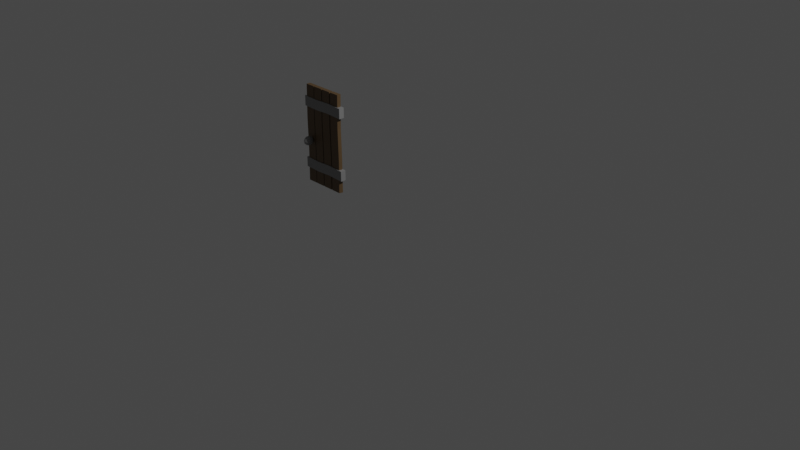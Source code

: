 # Source: DieT_rvomaltenHaus.blend  (saved by Blender 3.3.6; exported with 4.5.12 LTS)
import bpy
from mathutils import Matrix  # noqa: F401  (used for matrix-valued properties, if any)

bpy.ops.wm.read_factory_settings(use_empty=True)
scene = bpy.context.scene
scene.name = 'Scene'

# ---- collections
col_collection = bpy.data.collections.new('Collection'); scene.collection.children.link(col_collection)

# ---- materials (node trees are filled in below, after node groups)
mat_material_002 = bpy.data.materials.new('Material.002')
mat_material_002.use_transparent_shadow = False
mat_material_003 = bpy.data.materials.new('Material.003')
mat_material_003.use_transparent_shadow = False
mat_material = bpy.data.materials.new('Material')
mat_material.alpha_threshold = 0.0
mat_material.use_transparent_shadow = False
mat_material.roughness = 0.5
mat_material.line_color = (0.0, 0.0, 0.0, 1.0)

# ---- material node trees
mat_material_002.use_nodes = True; mat_material_002.node_tree.nodes.clear()
_N = mat_material_002.node_tree.nodes; _L = mat_material_002.node_tree.links
n0 = _N.new('ShaderNodeBsdfPrincipled'); n0.name = 'Principled BSDF'; n0.location = (10, 300)
n0.distribution = 'GGX'
n0.subsurface_method = 'RANDOM_WALK_SKIN'
n0.inputs[0].default_value = (0.2462, 0.2462, 0.2462, 1.0)
n0.inputs[2].default_value = 0.0
n0.inputs[3].default_value = 1.45
n0.inputs[27].default_value = (0.0, 0.0, 0.0, 1.0)
n0.inputs[28].default_value = 1.0
n1 = _N.new('ShaderNodeOutputMaterial'); n1.name = 'Material Output'; n1.location = (300, 300)
_L.new(n0.outputs[0], n1.inputs[0])
n1.is_active_output = True
mat_material_003.use_nodes = True; mat_material_003.node_tree.nodes.clear()
_N = mat_material_003.node_tree.nodes; _L = mat_material_003.node_tree.links
n0 = _N.new('ShaderNodeBsdfPrincipled'); n0.name = 'Principled BSDF'; n0.location = (10, 300)
n0.distribution = 'GGX'
n0.subsurface_method = 'RANDOM_WALK_SKIN'
n0.inputs[0].default_value = (0.1301, 0.08022, 0.03689, 1.0)
n0.inputs[3].default_value = 1.45
n0.inputs[27].default_value = (0.0, 0.0, 0.0, 1.0)
n0.inputs[28].default_value = 1.0
n1 = _N.new('ShaderNodeOutputMaterial'); n1.name = 'Material Output'; n1.location = (300, 300)
_L.new(n0.outputs[0], n1.inputs[0])
n1.is_active_output = True
mat_material.use_nodes = True; mat_material.node_tree.nodes.clear()
_N = mat_material.node_tree.nodes; _L = mat_material.node_tree.links
n0 = _N.new('ShaderNodeOutputMaterial'); n0.name = 'Material Output'; n0.location = (300, 300)
n1 = _N.new('ShaderNodeBsdfPrincipled'); n1.name = 'Principled BSDF'; n1.location = (10, 300)
n1.distribution = 'GGX'
n1.subsurface_method = 'RANDOM_WALK_SKIN'
n1.inputs[0].default_value = (0.2462, 0.2462, 0.2462, 1.0)
n1.inputs[2].default_value = 0.0
n1.inputs[3].default_value = 1.45
n1.inputs[27].default_value = (0.0, 0.0, 0.0, 1.0)
n1.inputs[28].default_value = 1.0
_L.new(n1.outputs[0], n0.inputs[0])
n0.is_active_output = True

# ---- world
world_world = bpy.data.worlds.new('World'); scene.world = world_world
world_world.use_nodes = True; world_world.node_tree.nodes.clear()
_N = world_world.node_tree.nodes; _L = world_world.node_tree.links
n0 = _N.new('ShaderNodeOutputWorld'); n0.name = 'World Output'; n0.location = (300, 300)
n1 = _N.new('ShaderNodeBackground'); n1.name = 'Background'; n1.location = (10, 300)
n1.inputs[0].default_value = (0.05088, 0.05088, 0.05088, 1.0)
_L.new(n1.outputs[0], n0.inputs[0])
n0.is_active_output = True
world_world.color = (0.05088, 0.05088, 0.05088)
world_world.use_sun_shadow = False
world_world.sun_shadow_jitter_overblur = 0.0

# ---- cameras
cam_camera = bpy.data.cameras.new('Camera')
cam_camera.clip_end = 100.0
cam_camera.ortho_scale = 7.314

# ---- lights
light_light = bpy.data.lights.new('Light', 'POINT')
light_light.transmission_factor = 0.0
light_light.energy = 1000.0
light_light.shadow_soft_size = 0.1
light_light.shadow_maximum_resolution = 0.006
light_light.use_absolute_resolution = True

# ---- meshes
me_cube_003 = bpy.data.meshes.new('Cube.003')
me_cube_003.from_pydata([(-6.305, -2.771, -0.1204), (-5.762, -4.066, -0.06746), (-6.513, -4.866, -0.06746), (-6.976, -2.771, -0.06746), (-6.513, -0.6753, -0.06746), (-5.762, -1.476, -0.06746), (-6.098, -4.866, 0.01823), (-6.848, -4.066, 0.01823), (-6.848, -1.476, 0.01823), (-6.098, -0.6753, 0.01823), (-5.634, -2.771, 0.01823), (-6.305, -2.771, 0.07119), (-6.427, -4.003, -0.1061), (-5.986, -3.532, -0.1061), (-6.108, -4.764, -0.07498), (-5.667, -2.771, -0.07498), (-5.986, -2.01, -0.1061), (-6.7, -2.771, -0.1061), (-6.822, -4.003, -0.07498), (-6.427, -1.539, -0.1061), (-6.822, -1.539, -0.07498), (-6.108, -0.7778, -0.07498), (-5.592, -3.532, -0.02461), (-5.592, -2.01, -0.02461), (-6.305, -5.234, -0.02461), (-5.864, -4.764, -0.02461), (-7.019, -3.532, -0.02461), (-6.746, -4.764, -0.02461), (-6.746, -0.7778, -0.02461), (-7.019, -2.01, -0.02461), (-5.864, -0.7778, -0.02461), (-6.305, -0.3074, -0.02461), (-5.789, -4.003, 0.02575), (-6.503, -4.764, 0.02575), (-6.944, -2.771, 0.02575), (-6.503, -0.7778, 0.02575), (-5.789, -1.539, 0.02575), (-6.183, -4.003, 0.05688), (-5.911, -2.771, 0.05688), (-6.624, -3.532, 0.05688), (-6.624, -2.01, 0.05688), (-6.183, -1.539, 0.05688), (-6.513, 2.974, -0.1204), (-5.97, 1.678, -0.06746), (-6.721, 0.878, -0.06746), (-7.185, 2.974, -0.06746), (-6.721, 5.069, -0.06746), (-5.97, 4.269, -0.06746), (-6.306, 0.878, 0.01823), (-7.056, 1.678, 0.01823), (-7.056, 4.269, 0.01823), (-6.306, 5.069, 0.01823), (-5.842, 2.974, 0.01823), (-6.513, 2.974, 0.07119), (-6.635, 1.742, -0.1061), (-6.194, 2.212, -0.1061), (-6.316, 0.9806, -0.07498), (-5.875, 2.974, -0.07498), (-6.194, 3.735, -0.1061), (-6.908, 2.974, -0.1061), (-7.03, 1.742, -0.07498), (-6.635, 4.205, -0.1061), (-7.03, 4.205, -0.07498), (-6.316, 4.966, -0.07498), (-5.8, 2.212, -0.02461), (-5.8, 3.735, -0.02461), (-6.513, 0.5101, -0.02461), (-6.072, 0.9806, -0.02461), (-7.227, 2.212, -0.02461), (-6.954, 0.9806, -0.02461), (-6.954, 4.967, -0.02461), (-7.227, 3.735, -0.02461), (-6.072, 4.967, -0.02461), (-6.513, 5.437, -0.02461), (-5.997, 1.742, 0.02575), (-6.711, 0.9806, 0.02575), (-7.152, 2.974, 0.02575), (-6.711, 4.966, 0.02575), (-5.997, 4.205, 0.02575), (-6.391, 1.742, 0.05688), (-6.119, 2.974, 0.05688), (-6.833, 2.212, 0.05688), (-6.833, 3.735, 0.05688), (-6.391, 4.205, 0.05688)], [], [(0, 13, 12), (1, 13, 15), (0, 12, 17), (0, 17, 19), (0, 19, 16), (1, 15, 22), (2, 14, 24), (3, 18, 26), (4, 20, 28), (5, 21, 30), (1, 22, 25), (2, 24, 27), (3, 26, 29), (4, 28, 31), (5, 30, 23), (6, 32, 37), (7, 33, 39), (8, 34, 40), (9, 35, 41), (10, 36, 38), (38, 41, 11), (38, 36, 41), (36, 9, 41), (41, 40, 11), (41, 35, 40), (35, 8, 40), (40, 39, 11), (40, 34, 39), (34, 7, 39), (39, 37, 11), (39, 33, 37), (33, 6, 37), (37, 38, 11), (37, 32, 38), (32, 10, 38), (23, 36, 10), (23, 30, 36), (30, 9, 36), (31, 35, 9), (31, 28, 35), (28, 8, 35), (29, 34, 8), (29, 26, 34), (26, 7, 34), (27, 33, 7), (27, 24, 33), (24, 6, 33), (25, 32, 6), (25, 22, 32), (22, 10, 32), (30, 31, 9), (30, 21, 31), (21, 4, 31), (28, 29, 8), (28, 20, 29), (20, 3, 29), (26, 27, 7), (26, 18, 27), (18, 2, 27), (24, 25, 6), (24, 14, 25), (14, 1, 25), (22, 23, 10), (22, 15, 23), (15, 5, 23), (16, 21, 5), (16, 19, 21), (19, 4, 21), (19, 20, 4), (19, 17, 20), (17, 3, 20), (17, 18, 3), (17, 12, 18), (12, 2, 18), (15, 16, 5), (15, 13, 16), (13, 0, 16), (12, 14, 2), (12, 13, 14), (13, 1, 14), (42, 55, 54), (43, 55, 57), (42, 54, 59), (42, 59, 61), (42, 61, 58), (43, 57, 64), (44, 56, 66), (45, 60, 68), (46, 62, 70), (47, 63, 72), (43, 64, 67), (44, 66, 69), (45, 68, 71), (46, 70, 73), (47, 72, 65), (48, 74, 79), (49, 75, 81), (50, 76, 82), (51, 77, 83), (52, 78, 80), (80, 83, 53), (80, 78, 83), (78, 51, 83), (83, 82, 53), (83, 77, 82), (77, 50, 82), (82, 81, 53), (82, 76, 81), (76, 49, 81), (81, 79, 53), (81, 75, 79), (75, 48, 79), (79, 80, 53), (79, 74, 80), (74, 52, 80), (65, 78, 52), (65, 72, 78), (72, 51, 78), (73, 77, 51), (73, 70, 77), (70, 50, 77), (71, 76, 50), (71, 68, 76), (68, 49, 76), (69, 75, 49), (69, 66, 75), (66, 48, 75), (67, 74, 48), (67, 64, 74), (64, 52, 74), (72, 73, 51), (72, 63, 73), (63, 46, 73), (70, 71, 50), (70, 62, 71), (62, 45, 71), (68, 69, 49), (68, 60, 69), (60, 44, 69), (66, 67, 48), (66, 56, 67), (56, 43, 67), (64, 65, 52), (64, 57, 65), (57, 47, 65), (58, 63, 47), (58, 61, 63), (61, 46, 63), (61, 62, 46), (61, 59, 62), (59, 45, 62), (59, 60, 45), (59, 54, 60), (54, 44, 60), (57, 58, 47), (57, 55, 58), (55, 42, 58), (54, 56, 44), (54, 55, 56), (55, 43, 56)])
_uv = me_cube_003.uv_layers.new(name='UVMap')
_uv.uv.foreach_set('vector', [0.1818, 0.0, 0.2273, 0.07873, 0.1364, 0.07873, 0.2727, 0.1575, 0.3182, 0.07873, 0.3636, 0.1575, 0.9091, 0.0, 0.9545, 0.07873, 0.8636, 0.07873, 0.7273, 0.0, 0.7727, 0.07873, 0.6818, 0.07873, 0.5455, 0.0, 0.5909, 0.07873, 0.5, 0.07873, 0.2727, 0.1575, 0.3636, 0.1575, 0.3182, 0.2362, 0.09091, 0.1575, 0.1818, 0.1575, 0.1364, 0.2362, 0.8182, 0.1575, 0.9091, 0.1575, 0.8636, 0.2362, 0.6364, 0.1575, 0.7273, 0.1575, 0.6818, 0.2362, 0.4545, 0.1575, 0.5455, 0.1575, 0.5, 0.2362, 0.2727, 0.1575, 0.3182, 0.2362, 0.2273, 0.2362, 0.09091, 0.1575, 0.1364, 0.2362, 0.04546, 0.2362, 0.8182, 0.1575, 0.8636, 0.2362, 0.7727, 0.2362, 0.6364, 0.1575, 0.6818, 0.2362, 0.5909, 0.2362, 0.4545, 0.1575, 0.5, 0.2362, 0.4091, 0.2362, 0.1818, 0.3149, 0.2727, 0.3149, 0.2273, 0.3937, 0.0, 0.3149, 0.09091, 0.3149, 0.04546, 0.3937, 0.7273, 0.3149, 0.8182, 0.3149, 0.7727, 0.3937, 0.5455, 0.3149, 0.6364, 0.3149, 0.5909, 0.3937, 0.3636, 0.3149, 0.4545, 0.3149, 0.4091, 0.3937, 0.4091, 0.3937, 0.5, 0.3937, 0.4545, 0.4724, 0.4091, 0.3937, 0.4545, 0.3149, 0.5, 0.3937, 0.4545, 0.3149, 0.5455, 0.3149, 0.5, 0.3937, 0.5909, 0.3937, 0.6818, 0.3937, 0.6364, 0.4724, 0.5909, 0.3937, 0.6364, 0.3149, 0.6818, 0.3937, 0.6364, 0.3149, 0.7273, 0.3149, 0.6818, 0.3937, 0.7727, 0.3937, 0.8636, 0.3937, 0.8182, 0.4724, 0.7727, 0.3937, 0.8182, 0.3149, 0.8636, 0.3937, 0.8182, 0.3149, 0.9091, 0.3149, 0.8636, 0.3937, 0.04546, 0.3937, 0.1364, 0.3937, 0.09091, 0.4724, 0.04546, 0.3937, 0.09091, 0.3149, 0.1364, 0.3937, 0.09091, 0.3149, 0.1818, 0.3149, 0.1364, 0.3937, 0.2273, 0.3937, 0.3182, 0.3937, 0.2727, 0.4724, 0.2273, 0.3937, 0.2727, 0.3149, 0.3182, 0.3937, 0.2727, 0.3149, 0.3636, 0.3149, 0.3182, 0.3937, 0.4091, 0.2362, 0.4545, 0.3149, 0.3636, 0.3149, 0.4091, 0.2362, 0.5, 0.2362, 0.4545, 0.3149, 0.5, 0.2362, 0.5455, 0.3149, 0.4545, 0.3149, 0.5909, 0.2362, 0.6364, 0.3149, 0.5455, 0.3149, 0.5909, 0.2362, 0.6818, 0.2362, 0.6364, 0.3149, 0.6818, 0.2362, 0.7273, 0.3149, 0.6364, 0.3149, 0.7727, 0.2362, 0.8182, 0.3149, 0.7273, 0.3149, 0.7727, 0.2362, 0.8636, 0.2362, 0.8182, 0.3149, 0.8636, 0.2362, 0.9091, 0.3149, 0.8182, 0.3149, 0.04546, 0.2362, 0.09091, 0.3149, 0.0, 0.3149, 0.04546, 0.2362, 0.1364, 0.2362, 0.09091, 0.3149, 0.1364, 0.2362, 0.1818, 0.3149, 0.09091, 0.3149, 0.2273, 0.2362, 0.2727, 0.3149, 0.1818, 0.3149, 0.2273, 0.2362, 0.3182, 0.2362, 0.2727, 0.3149, 0.3182, 0.2362, 0.3636, 0.3149, 0.2727, 0.3149, 0.5, 0.2362, 0.5909, 0.2362, 0.5455, 0.3149, 0.5, 0.2362, 0.5455, 0.1575, 0.5909, 0.2362, 0.5455, 0.1575, 0.6364, 0.1575, 0.5909, 0.2362, 0.6818, 0.2362, 0.7727, 0.2362, 0.7273, 0.3149, 0.6818, 0.2362, 0.7273, 0.1575, 0.7727, 0.2362, 0.7273, 0.1575, 0.8182, 0.1575, 0.7727, 0.2362, 0.8636, 0.2362, 0.9545, 0.2362, 0.9091, 0.3149, 0.8636, 0.2362, 0.9091, 0.1575, 0.9545, 0.2362, 0.9091, 0.1575, 1.0, 0.1575, 0.9545, 0.2362, 0.1364, 0.2362, 0.2273, 0.2362, 0.1818, 0.3149, 0.1364, 0.2362, 0.1818, 0.1575, 0.2273, 0.2362, 0.1818, 0.1575, 0.2727, 0.1575, 0.2273, 0.2362, 0.3182, 0.2362, 0.4091, 0.2362, 0.3636, 0.3149, 0.3182, 0.2362, 0.3636, 0.1575, 0.4091, 0.2362, 0.3636, 0.1575, 0.4545, 0.1575, 0.4091, 0.2362, 0.5, 0.07873, 0.5455, 0.1575, 0.4545, 0.1575, 0.5, 0.07873, 0.5909, 0.07873, 0.5455, 0.1575, 0.5909, 0.07873, 0.6364, 0.1575, 0.5455, 0.1575, 0.6818, 0.07873, 0.7273, 0.1575, 0.6364, 0.1575, 0.6818, 0.07873, 0.7727, 0.07873, 0.7273, 0.1575, 0.7727, 0.07873, 0.8182, 0.1575, 0.7273, 0.1575, 0.8636, 0.07873, 0.9091, 0.1575, 0.8182, 0.1575, 0.8636, 0.07873, 0.9545, 0.07873, 0.9091, 0.1575, 0.9545, 0.07873, 1.0, 0.1575, 0.9091, 0.1575, 0.3636, 0.1575, 0.4091, 0.07873, 0.4545, 0.1575, 0.3636, 0.1575, 0.3182, 0.07873, 0.4091, 0.07873, 0.3182, 0.07873, 0.3636, 0.0, 0.4091, 0.07873, 0.1364, 0.07873, 0.1818, 0.1575, 0.09091, 0.1575, 0.1364, 0.07873, 0.2273, 0.07873, 0.1818, 0.1575, 0.2273, 0.07873, 0.2727, 0.1575, 0.1818, 0.1575, 0.1818, 0.0, 0.2273, 0.07873, 0.1364, 0.07873, 0.2727, 0.1575, 0.3182, 0.07873, 0.3636, 0.1575, 0.9091, 0.0, 0.9545, 0.07873, 0.8636, 0.07873, 0.7273, 0.0, 0.7727, 0.07873, 0.6818, 0.07873, 0.5455, 0.0, 0.5909, 0.07873, 0.5, 0.07873, 0.2727, 0.1575, 0.3636, 0.1575, 0.3182, 0.2362, 0.09091, 0.1575, 0.1818, 0.1575, 0.1364, 0.2362, 0.8182, 0.1575, 0.9091, 0.1575, 0.8636, 0.2362, 0.6364, 0.1575, 0.7273, 0.1575, 0.6818, 0.2362, 0.4545, 0.1575, 0.5455, 0.1575, 0.5, 0.2362, 0.2727, 0.1575, 0.3182, 0.2362, 0.2273, 0.2362, 0.09091, 0.1575, 0.1364, 0.2362, 0.04546, 0.2362, 0.8182, 0.1575, 0.8636, 0.2362, 0.7727, 0.2362, 0.6364, 0.1575, 0.6818, 0.2362, 0.5909, 0.2362, 0.4545, 0.1575, 0.5, 0.2362, 0.4091, 0.2362, 0.1818, 0.3149, 0.2727, 0.3149, 0.2273, 0.3937, 0.0, 0.3149, 0.09091, 0.3149, 0.04546, 0.3937, 0.7273, 0.3149, 0.8182, 0.3149, 0.7727, 0.3937, 0.5455, 0.3149, 0.6364, 0.3149, 0.5909, 0.3937, 0.3636, 0.3149, 0.4545, 0.3149, 0.4091, 0.3937, 0.4091, 0.3937, 0.5, 0.3937, 0.4545, 0.4724, 0.4091, 0.3937, 0.4545, 0.3149, 0.5, 0.3937, 0.4545, 0.3149, 0.5455, 0.3149, 0.5, 0.3937, 0.5909, 0.3937, 0.6818, 0.3937, 0.6364, 0.4724, 0.5909, 0.3937, 0.6364, 0.3149, 0.6818, 0.3937, 0.6364, 0.3149, 0.7273, 0.3149, 0.6818, 0.3937, 0.7727, 0.3937, 0.8636, 0.3937, 0.8182, 0.4724, 0.7727, 0.3937, 0.8182, 0.3149, 0.8636, 0.3937, 0.8182, 0.3149, 0.9091, 0.3149, 0.8636, 0.3937, 0.04546, 0.3937, 0.1364, 0.3937, 0.09091, 0.4724, 0.04546, 0.3937, 0.09091, 0.3149, 0.1364, 0.3937, 0.09091, 0.3149, 0.1818, 0.3149, 0.1364, 0.3937, 0.2273, 0.3937, 0.3182, 0.3937, 0.2727, 0.4724, 0.2273, 0.3937, 0.2727, 0.3149, 0.3182, 0.3937, 0.2727, 0.3149, 0.3636, 0.3149, 0.3182, 0.3937, 0.4091, 0.2362, 0.4545, 0.3149, 0.3636, 0.3149, 0.4091, 0.2362, 0.5, 0.2362, 0.4545, 0.3149, 0.5, 0.2362, 0.5455, 0.3149, 0.4545, 0.3149, 0.5909, 0.2362, 0.6364, 0.3149, 0.5455, 0.3149, 0.5909, 0.2362, 0.6818, 0.2362, 0.6364, 0.3149, 0.6818, 0.2362, 0.7273, 0.3149, 0.6364, 0.3149, 0.7727, 0.2362, 0.8182, 0.3149, 0.7273, 0.3149, 0.7727, 0.2362, 0.8636, 0.2362, 0.8182, 0.3149, 0.8636, 0.2362, 0.9091, 0.3149, 0.8182, 0.3149, 0.04546, 0.2362, 0.09091, 0.3149, 0.0, 0.3149, 0.04546, 0.2362, 0.1364, 0.2362, 0.09091, 0.3149, 0.1364, 0.2362, 0.1818, 0.3149, 0.09091, 0.3149, 0.2273, 0.2362, 0.2727, 0.3149, 0.1818, 0.3149, 0.2273, 0.2362, 0.3182, 0.2362, 0.2727, 0.3149, 0.3182, 0.2362, 0.3636, 0.3149, 0.2727, 0.3149, 0.5, 0.2362, 0.5909, 0.2362, 0.5455, 0.3149, 0.5, 0.2362, 0.5455, 0.1575, 0.5909, 0.2362, 0.5455, 0.1575, 0.6364, 0.1575, 0.5909, 0.2362, 0.6818, 0.2362, 0.7727, 0.2362, 0.7273, 0.3149, 0.6818, 0.2362, 0.7273, 0.1575, 0.7727, 0.2362, 0.7273, 0.1575, 0.8182, 0.1575, 0.7727, 0.2362, 0.8636, 0.2362, 0.9545, 0.2362, 0.9091, 0.3149, 0.8636, 0.2362, 0.9091, 0.1575, 0.9545, 0.2362, 0.9091, 0.1575, 1.0, 0.1575, 0.9545, 0.2362, 0.1364, 0.2362, 0.2273, 0.2362, 0.1818, 0.3149, 0.1364, 0.2362, 0.1818, 0.1575, 0.2273, 0.2362, 0.1818, 0.1575, 0.2727, 0.1575, 0.2273, 0.2362, 0.3182, 0.2362, 0.4091, 0.2362, 0.3636, 0.3149, 0.3182, 0.2362, 0.3636, 0.1575, 0.4091, 0.2362, 0.3636, 0.1575, 0.4545, 0.1575, 0.4091, 0.2362, 0.5, 0.07873, 0.5455, 0.1575, 0.4545, 0.1575, 0.5, 0.07873, 0.5909, 0.07873, 0.5455, 0.1575, 0.5909, 0.07873, 0.6364, 0.1575, 0.5455, 0.1575, 0.6818, 0.07873, 0.7273, 0.1575, 0.6364, 0.1575, 0.6818, 0.07873, 0.7727, 0.07873, 0.7273, 0.1575, 0.7727, 0.07873, 0.8182, 0.1575, 0.7273, 0.1575, 0.8636, 0.07873, 0.9091, 0.1575, 0.8182, 0.1575, 0.8636, 0.07873, 0.9545, 0.07873, 0.9091, 0.1575, 0.9545, 0.07873, 1.0, 0.1575, 0.9091, 0.1575, 0.3636, 0.1575, 0.4091, 0.07873, 0.4545, 0.1575, 0.3636, 0.1575, 0.3182, 0.07873, 0.4091, 0.07873, 0.3182, 0.07873, 0.3636, 0.0, 0.4091, 0.07873, 0.1364, 0.07873, 0.1818, 0.1575, 0.09091, 0.1575, 0.1364, 0.07873, 0.2273, 0.07873, 0.1818, 0.1575, 0.2273, 0.07873, 0.2727, 0.1575, 0.1818, 0.1575])
me_cube_003.materials.append(mat_material_002)
me_cube_003.use_mirror_vertex_groups = False
me_cube_003.update()
me_cube_007 = bpy.data.meshes.new('Cube.007')
me_cube_007.from_pydata([(-5.314, 1.0, 1.0), (-5.314, 1.0, -1.0), (-5.314, -1.0, 1.0), (-5.427, -1.0, -0.9935), (-7.314, 1.0, 1.0), (-7.314, 1.0, -1.0), (-7.314, -1.0, 1.0), (-7.427, -1.0, -0.9935), (-5.464, 1.0, 0.3172), (-5.314, 1.0, -0.3387), (-7.314, -1.0, -0.3387), (-7.464, -1.0, 0.3172), (-5.464, -1.0, 0.3172), (-5.314, -1.0, -0.3387), (-7.464, 1.0, 0.3172), (-7.314, 1.0, -0.3387), (-11.99, 1.0, 1.0), (-11.99, 1.0, -1.0), (-11.99, -1.0, 1.0), (-12.1, -1.0, -0.9935), (-13.99, 1.0, 1.0), (-13.99, 1.0, -1.0), (-13.99, -1.0, 1.0), (-14.1, -1.0, -0.9935), (-12.14, 1.0, 0.3172), (-11.99, 1.0, -0.3387), (-13.99, -1.0, -0.3387), (-14.14, -1.0, 0.3172), (-12.14, -1.0, 0.3172), (-11.99, -1.0, -0.3387), (-14.14, 1.0, 0.3172), (-13.99, 1.0, -0.3387), (-9.818, 1.0, 1.0), (-9.818, 1.0, -1.0), (-9.818, -1.0, 1.0), (-9.931, -1.0, -0.9935), (-11.82, 1.0, 1.0), (-11.82, 1.0, -1.0), (-11.82, -1.0, 1.0), (-11.93, -1.0, -0.9935), (-9.968, 1.0, 0.3172), (-9.818, 1.0, -0.3387), (-11.82, -1.0, -0.3387), (-11.97, -1.0, 0.3172), (-9.968, -1.0, 0.3172), (-9.818, -1.0, -0.3387), (-11.97, 1.0, 0.3172), (-11.82, 1.0, -0.3387), (-7.594, 1.0, 1.0), (-7.594, 1.0, -1.0), (-7.594, -1.0, 1.0), (-7.706, -1.0, -0.9935), (-9.594, 1.0, 1.0), (-9.594, 1.0, -1.0), (-9.594, -1.0, 1.0), (-9.706, -1.0, -0.9935), (-7.744, 1.0, 0.3172), (-7.594, 1.0, -0.3387), (-9.594, -1.0, -0.3387), (-9.744, -1.0, 0.3172), (-7.744, -1.0, 0.3172), (-7.594, -1.0, -0.3387), (-9.744, 1.0, 0.3172), (-9.594, 1.0, -0.3387)], [], [(0, 4, 6, 2), (12, 2, 6, 11), (11, 6, 4, 14), (5, 1, 3, 7), (8, 0, 2, 12), (14, 4, 0, 8), (5, 15, 9, 1), (15, 14, 8, 9), (1, 9, 13, 3), (9, 8, 12, 13), (7, 10, 15, 5), (10, 11, 14, 15), (3, 13, 10, 7), (13, 12, 11, 10), (16, 20, 22, 18), (28, 18, 22, 27), (27, 22, 20, 30), (21, 17, 19, 23), (24, 16, 18, 28), (30, 20, 16, 24), (21, 31, 25, 17), (31, 30, 24, 25), (17, 25, 29, 19), (25, 24, 28, 29), (23, 26, 31, 21), (26, 27, 30, 31), (19, 29, 26, 23), (29, 28, 27, 26), (32, 36, 38, 34), (44, 34, 38, 43), (43, 38, 36, 46), (37, 33, 35, 39), (40, 32, 34, 44), (46, 36, 32, 40), (37, 47, 41, 33), (47, 46, 40, 41), (33, 41, 45, 35), (41, 40, 44, 45), (39, 42, 47, 37), (42, 43, 46, 47), (35, 45, 42, 39), (45, 44, 43, 42), (48, 52, 54, 50), (60, 50, 54, 59), (59, 54, 52, 62), (53, 49, 51, 55), (56, 48, 50, 60), (62, 52, 48, 56), (53, 63, 57, 49), (63, 62, 56, 57), (49, 57, 61, 51), (57, 56, 60, 61), (55, 58, 63, 53), (58, 59, 62, 63), (51, 61, 58, 55), (61, 60, 59, 58)])
_uv = me_cube_007.uv_layers.new(name='UVMap')
_uv.uv.foreach_set('vector', [0.625, 0.5, 0.875, 0.5, 0.875, 0.75, 0.625, 0.75, 0.541, 0.75, 0.625, 0.75, 0.625, 1.0, 0.541, 1.0, 0.541, 0.0, 0.625, 0.0, 0.625, 0.25, 0.541, 0.25, 0.125, 0.5, 0.375, 0.5, 0.375, 0.75, 0.125, 0.75, 0.541, 0.5, 0.625, 0.5, 0.625, 0.75, 0.541, 0.75, 0.541, 0.25, 0.625, 0.25, 0.625, 0.5, 0.541, 0.5, 0.375, 0.25, 0.4577, 0.25, 0.4577, 0.5, 0.375, 0.5, 0.4577, 0.25, 0.541, 0.25, 0.541, 0.5, 0.4577, 0.5, 0.375, 0.5, 0.4577, 0.5, 0.4577, 0.75, 0.375, 0.75, 0.4577, 0.5, 0.541, 0.5, 0.541, 0.75, 0.4577, 0.75, 0.375, 0.0, 0.4577, 0.0, 0.4577, 0.25, 0.375, 0.25, 0.4577, 0.0, 0.541, 0.0, 0.541, 0.25, 0.4577, 0.25, 0.375, 0.75, 0.4577, 0.75, 0.4577, 1.0, 0.375, 1.0, 0.4577, 0.75, 0.541, 0.75, 0.541, 1.0, 0.4577, 1.0, 0.625, 0.5, 0.875, 0.5, 0.875, 0.75, 0.625, 0.75, 0.541, 0.75, 0.625, 0.75, 0.625, 1.0, 0.541, 1.0, 0.541, 0.0, 0.625, 0.0, 0.625, 0.25, 0.541, 0.25, 0.125, 0.5, 0.375, 0.5, 0.375, 0.75, 0.125, 0.75, 0.541, 0.5, 0.625, 0.5, 0.625, 0.75, 0.541, 0.75, 0.541, 0.25, 0.625, 0.25, 0.625, 0.5, 0.541, 0.5, 0.375, 0.25, 0.4577, 0.25, 0.4577, 0.5, 0.375, 0.5, 0.4577, 0.25, 0.541, 0.25, 0.541, 0.5, 0.4577, 0.5, 0.375, 0.5, 0.4577, 0.5, 0.4577, 0.75, 0.375, 0.75, 0.4577, 0.5, 0.541, 0.5, 0.541, 0.75, 0.4577, 0.75, 0.375, 0.0, 0.4577, 0.0, 0.4577, 0.25, 0.375, 0.25, 0.4577, 0.0, 0.541, 0.0, 0.541, 0.25, 0.4577, 0.25, 0.375, 0.75, 0.4577, 0.75, 0.4577, 1.0, 0.375, 1.0, 0.4577, 0.75, 0.541, 0.75, 0.541, 1.0, 0.4577, 1.0, 0.625, 0.5, 0.875, 0.5, 0.875, 0.75, 0.625, 0.75, 0.541, 0.75, 0.625, 0.75, 0.625, 1.0, 0.541, 1.0, 0.541, 0.0, 0.625, 0.0, 0.625, 0.25, 0.541, 0.25, 0.125, 0.5, 0.375, 0.5, 0.375, 0.75, 0.125, 0.75, 0.541, 0.5, 0.625, 0.5, 0.625, 0.75, 0.541, 0.75, 0.541, 0.25, 0.625, 0.25, 0.625, 0.5, 0.541, 0.5, 0.375, 0.25, 0.4577, 0.25, 0.4577, 0.5, 0.375, 0.5, 0.4577, 0.25, 0.541, 0.25, 0.541, 0.5, 0.4577, 0.5, 0.375, 0.5, 0.4577, 0.5, 0.4577, 0.75, 0.375, 0.75, 0.4577, 0.5, 0.541, 0.5, 0.541, 0.75, 0.4577, 0.75, 0.375, 0.0, 0.4577, 0.0, 0.4577, 0.25, 0.375, 0.25, 0.4577, 0.0, 0.541, 0.0, 0.541, 0.25, 0.4577, 0.25, 0.375, 0.75, 0.4577, 0.75, 0.4577, 1.0, 0.375, 1.0, 0.4577, 0.75, 0.541, 0.75, 0.541, 1.0, 0.4577, 1.0, 0.625, 0.5, 0.875, 0.5, 0.875, 0.75, 0.625, 0.75, 0.541, 0.75, 0.625, 0.75, 0.625, 1.0, 0.541, 1.0, 0.541, 0.0, 0.625, 0.0, 0.625, 0.25, 0.541, 0.25, 0.125, 0.5, 0.375, 0.5, 0.375, 0.75, 0.125, 0.75, 0.541, 0.5, 0.625, 0.5, 0.625, 0.75, 0.541, 0.75, 0.541, 0.25, 0.625, 0.25, 0.625, 0.5, 0.541, 0.5, 0.375, 0.25, 0.4577, 0.25, 0.4577, 0.5, 0.375, 0.5, 0.4577, 0.25, 0.541, 0.25, 0.541, 0.5, 0.4577, 0.5, 0.375, 0.5, 0.4577, 0.5, 0.4577, 0.75, 0.375, 0.75, 0.4577, 0.5, 0.541, 0.5, 0.541, 0.75, 0.4577, 0.75, 0.375, 0.0, 0.4577, 0.0, 0.4577, 0.25, 0.375, 0.25, 0.4577, 0.0, 0.541, 0.0, 0.541, 0.25, 0.4577, 0.25, 0.375, 0.75, 0.4577, 0.75, 0.4577, 1.0, 0.375, 1.0, 0.4577, 0.75, 0.541, 0.75, 0.541, 1.0, 0.4577, 1.0])
me_cube_007.materials.append(mat_material_003)
me_cube_007.use_mirror_vertex_groups = False
me_cube_007.update()
me_cube_009 = bpy.data.meshes.new('Cube.009')
me_cube_009.from_pydata([(-5.314, 1.0, 1.0), (-5.314, 1.0, -1.0), (-5.314, -1.0, 1.0), (-5.427, -1.0, -0.9935), (-7.314, 1.0, 1.0), (-7.314, 1.0, -1.0), (-7.314, -1.0, 1.0), (-7.427, -1.0, -0.9935), (-5.464, 1.0, 0.3172), (-5.314, 1.0, -0.3387), (-7.314, -1.0, -0.3387), (-7.464, -1.0, 0.3172), (-5.464, -1.0, 0.3172), (-5.314, -1.0, -0.3387), (-7.464, 1.0, 0.3172), (-7.314, 1.0, -0.3387), (-17.66, 0.9991, 0.9847), (-17.66, 0.9991, -0.9847), (-17.66, -0.9991, 0.9847), (-17.77, -0.9991, -0.9784), (-19.66, 0.9991, 0.9847), (-19.66, 0.9991, -0.9847), (-19.66, -0.9991, 0.9847), (-19.77, -0.9991, -0.9784), (-17.81, 0.9991, 0.3123), (-17.66, 0.9991, -0.3336), (-19.66, -0.9991, -0.3336), (-19.81, -0.9991, 0.3123), (-17.81, -0.9991, 0.3123), (-17.66, -0.9991, -0.3336), (-19.81, 0.9991, 0.3123), (-19.66, 0.9991, -0.3336)], [], [(0, 4, 6, 2), (12, 2, 6, 11), (11, 6, 4, 14), (5, 1, 3, 7), (8, 0, 2, 12), (14, 4, 0, 8), (5, 15, 9, 1), (15, 14, 8, 9), (1, 9, 13, 3), (9, 8, 12, 13), (7, 10, 15, 5), (10, 11, 14, 15), (3, 13, 10, 7), (13, 12, 11, 10), (16, 20, 22, 18), (28, 18, 22, 27), (27, 22, 20, 30), (21, 17, 19, 23), (24, 16, 18, 28), (30, 20, 16, 24), (21, 31, 25, 17), (31, 30, 24, 25), (17, 25, 29, 19), (25, 24, 28, 29), (23, 26, 31, 21), (26, 27, 30, 31), (19, 29, 26, 23), (29, 28, 27, 26)])
_uv = me_cube_009.uv_layers.new(name='UVMap')
_uv.uv.foreach_set('vector', [0.625, 0.5, 0.875, 0.5, 0.875, 0.75, 0.625, 0.75, 0.541, 0.75, 0.625, 0.75, 0.625, 1.0, 0.541, 1.0, 0.541, 0.0, 0.625, 0.0, 0.625, 0.25, 0.541, 0.25, 0.125, 0.5, 0.375, 0.5, 0.375, 0.75, 0.125, 0.75, 0.541, 0.5, 0.625, 0.5, 0.625, 0.75, 0.541, 0.75, 0.541, 0.25, 0.625, 0.25, 0.625, 0.5, 0.541, 0.5, 0.375, 0.25, 0.4577, 0.25, 0.4577, 0.5, 0.375, 0.5, 0.4577, 0.25, 0.541, 0.25, 0.541, 0.5, 0.4577, 0.5, 0.375, 0.5, 0.4577, 0.5, 0.4577, 0.75, 0.375, 0.75, 0.4577, 0.5, 0.541, 0.5, 0.541, 0.75, 0.4577, 0.75, 0.375, 0.0, 0.4577, 0.0, 0.4577, 0.25, 0.375, 0.25, 0.4577, 0.0, 0.541, 0.0, 0.541, 0.25, 0.4577, 0.25, 0.375, 0.75, 0.4577, 0.75, 0.4577, 1.0, 0.375, 1.0, 0.4577, 0.75, 0.541, 0.75, 0.541, 1.0, 0.4577, 1.0, 0.625, 0.5, 0.875, 0.5, 0.875, 0.75, 0.625, 0.75, 0.541, 0.75, 0.625, 0.75, 0.625, 1.0, 0.541, 1.0, 0.541, 0.0, 0.625, 0.0, 0.625, 0.25, 0.541, 0.25, 0.125, 0.5, 0.375, 0.5, 0.375, 0.75, 0.125, 0.75, 0.541, 0.5, 0.625, 0.5, 0.625, 0.75, 0.541, 0.75, 0.541, 0.25, 0.625, 0.25, 0.625, 0.5, 0.541, 0.5, 0.375, 0.25, 0.4577, 0.25, 0.4577, 0.5, 0.375, 0.5, 0.4577, 0.25, 0.541, 0.25, 0.541, 0.5, 0.4577, 0.5, 0.375, 0.5, 0.4577, 0.5, 0.4577, 0.75, 0.375, 0.75, 0.4577, 0.5, 0.541, 0.5, 0.541, 0.75, 0.4577, 0.75, 0.375, 0.0, 0.4577, 0.0, 0.4577, 0.25, 0.375, 0.25, 0.4577, 0.0, 0.541, 0.0, 0.541, 0.25, 0.4577, 0.25, 0.375, 0.75, 0.4577, 0.75, 0.4577, 1.0, 0.375, 1.0, 0.4577, 0.75, 0.541, 0.75, 0.541, 1.0, 0.4577, 1.0])
me_cube_009.materials.append(mat_material)
me_cube_009.use_mirror_vertex_groups = False
me_cube_009.update()

# ---- objects
ob_light = bpy.data.objects.new('Light', light_light)
ob_camera = bpy.data.objects.new('Camera', cam_camera)
ob_t_r_002 = bpy.data.objects.new('Tür.002', me_cube_003)
ob_t_r_005 = bpy.data.objects.new('Tür.005', me_cube_007)
ob_t_r_007 = bpy.data.objects.new('Tür.007', me_cube_009)

# ---- transforms, parenting, visibility, modifiers, constraints
ob_light.location = (4.076, 1.005, 5.904)
ob_light.rotation_euler = (0.6503, 0.05522, 1.866)
ob_light.lock_rotations_4d = False
ob_light.empty_display_type = 'ARROWS'
ob_light.color = (0.0, 0.0, 0.0, 0.0)
ob_light.lineart.crease_threshold = 0.0
ob_camera.location = (7.359, -6.926, 4.958)
ob_camera.rotation_euler = (1.109, 0.0, 0.8149)
ob_camera.lock_rotations_4d = False
ob_camera.empty_display_type = 'ARROWS'
ob_camera.color = (0.0, 0.0, 0.0, 0.0)
ob_camera.display_type = 'WIRE'
ob_camera.lineart.crease_threshold = 0.0
ob_t_r_002.location = (-0.9844, -0.001289, 0.4857)
ob_t_r_002.scale = (0.05692, 0.02295, 0.5544)
ob_t_r_002.lock_rotations_4d = False
ob_t_r_002.empty_display_type = 'ARROWS'
ob_t_r_002.lineart.crease_threshold = 0.0
ob_t_r_005.location = (-0.6102, 0.01089, 0.5296)
ob_t_r_005.scale = (0.05692, 0.02295, 0.5544)
ob_t_r_005.lock_rotations_4d = False
ob_t_r_005.empty_display_type = 'ARROWS'
ob_t_r_005.lineart.crease_threshold = 0.0
ob_t_r_007.location = (-1.155, 0.01089, -0.1731)
ob_t_r_007.rotation_euler = (-0.0, 1.571, 0.0)
ob_t_r_007.scale = (0.05692, 0.03087, 0.2811)
ob_t_r_007.lock_rotations_4d = False
ob_t_r_007.empty_display_type = 'ARROWS'
ob_t_r_007.lineart.crease_threshold = 0.0

# ---- collection membership
col_collection.objects.link(ob_light)
col_collection.objects.link(ob_camera)
col_collection.objects.link(ob_t_r_002)
col_collection.objects.link(ob_t_r_005)
col_collection.objects.link(ob_t_r_007)

# ---- scene / render settings (as saved in the file)
scene.camera = ob_camera
scene.frame_start = 1; scene.frame_end = 250; scene.frame_set(1)
scene.render.engine = 'BLENDER_EEVEE_NEXT'
scene.cycles.sampling_pattern = 'TABULATED_SOBOL'
scene.cycles.use_light_tree = False
scene.view_settings.view_transform = 'Filmic'
bpy.context.view_layer.update()
